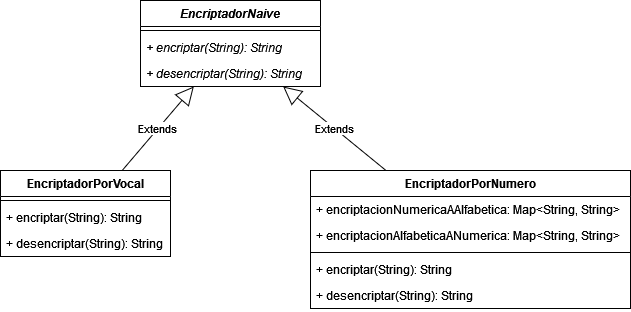

The diagram above was exported from draw.io. Its source (the exported page's mxGraphModel, read from the mxfile embedded in the PNG):
<mxGraphModel dx="1302" dy="813" grid="1" gridSize="10" guides="1" tooltips="1" connect="1" arrows="1" fold="1" page="1" pageScale="1" pageWidth="3800" pageHeight="3000" math="0" shadow="0">
  <root>
    <mxCell id="0" />
    <mxCell id="1" parent="0" />
    <mxCell id="k_MajZE0AGBHCIQ-NwQG-1" value="EncriptadorNaive" style="swimlane;fontStyle=3;align=center;verticalAlign=top;childLayout=stackLayout;horizontal=1;startSize=26;horizontalStack=0;resizeParent=1;resizeParentMax=0;resizeLast=0;collapsible=1;marginBottom=0;" vertex="1" parent="1">
      <mxGeometry x="750" y="190" width="180" height="86" as="geometry" />
    </mxCell>
    <mxCell id="k_MajZE0AGBHCIQ-NwQG-3" value="" style="line;strokeWidth=1;fillColor=none;align=left;verticalAlign=middle;spacingTop=-1;spacingLeft=3;spacingRight=3;rotatable=0;labelPosition=right;points=[];portConstraint=eastwest;" vertex="1" parent="k_MajZE0AGBHCIQ-NwQG-1">
      <mxGeometry y="26" width="180" height="8" as="geometry" />
    </mxCell>
    <mxCell id="k_MajZE0AGBHCIQ-NwQG-4" value="+ encriptar(String): String" style="text;strokeColor=none;fillColor=none;align=left;verticalAlign=top;spacingLeft=4;spacingRight=4;overflow=hidden;rotatable=0;points=[[0,0.5],[1,0.5]];portConstraint=eastwest;fontStyle=2" vertex="1" parent="k_MajZE0AGBHCIQ-NwQG-1">
      <mxGeometry y="34" width="180" height="26" as="geometry" />
    </mxCell>
    <mxCell id="k_MajZE0AGBHCIQ-NwQG-5" value="+ desencriptar(String): String" style="text;strokeColor=none;fillColor=none;align=left;verticalAlign=top;spacingLeft=4;spacingRight=4;overflow=hidden;rotatable=0;points=[[0,0.5],[1,0.5]];portConstraint=eastwest;fontStyle=2" vertex="1" parent="k_MajZE0AGBHCIQ-NwQG-1">
      <mxGeometry y="60" width="180" height="26" as="geometry" />
    </mxCell>
    <mxCell id="k_MajZE0AGBHCIQ-NwQG-6" value="EncriptadorPorVocal" style="swimlane;fontStyle=1;align=center;verticalAlign=top;childLayout=stackLayout;horizontal=1;startSize=26;horizontalStack=0;resizeParent=1;resizeParentMax=0;resizeLast=0;collapsible=1;marginBottom=0;" vertex="1" parent="1">
      <mxGeometry x="610" y="360" width="170" height="86" as="geometry" />
    </mxCell>
    <mxCell id="k_MajZE0AGBHCIQ-NwQG-8" value="" style="line;strokeWidth=1;fillColor=none;align=left;verticalAlign=middle;spacingTop=-1;spacingLeft=3;spacingRight=3;rotatable=0;labelPosition=right;points=[];portConstraint=eastwest;" vertex="1" parent="k_MajZE0AGBHCIQ-NwQG-6">
      <mxGeometry y="26" width="170" height="8" as="geometry" />
    </mxCell>
    <mxCell id="k_MajZE0AGBHCIQ-NwQG-9" value="+ encriptar(String): String" style="text;strokeColor=none;fillColor=none;align=left;verticalAlign=top;spacingLeft=4;spacingRight=4;overflow=hidden;rotatable=0;points=[[0,0.5],[1,0.5]];portConstraint=eastwest;" vertex="1" parent="k_MajZE0AGBHCIQ-NwQG-6">
      <mxGeometry y="34" width="170" height="26" as="geometry" />
    </mxCell>
    <mxCell id="k_MajZE0AGBHCIQ-NwQG-14" value="+ desencriptar(String): String" style="text;strokeColor=none;fillColor=none;align=left;verticalAlign=top;spacingLeft=4;spacingRight=4;overflow=hidden;rotatable=0;points=[[0,0.5],[1,0.5]];portConstraint=eastwest;" vertex="1" parent="k_MajZE0AGBHCIQ-NwQG-6">
      <mxGeometry y="60" width="170" height="26" as="geometry" />
    </mxCell>
    <mxCell id="k_MajZE0AGBHCIQ-NwQG-15" value="EncriptadorPorNumero" style="swimlane;fontStyle=1;align=center;verticalAlign=top;childLayout=stackLayout;horizontal=1;startSize=26;horizontalStack=0;resizeParent=1;resizeParentMax=0;resizeLast=0;collapsible=1;marginBottom=0;" vertex="1" parent="1">
      <mxGeometry x="920" y="360" width="320" height="138" as="geometry" />
    </mxCell>
    <mxCell id="k_MajZE0AGBHCIQ-NwQG-16" value="+ encriptacionNumericaAAlfabetica: Map&lt;String, String&gt;" style="text;strokeColor=none;fillColor=none;align=left;verticalAlign=top;spacingLeft=4;spacingRight=4;overflow=hidden;rotatable=0;points=[[0,0.5],[1,0.5]];portConstraint=eastwest;" vertex="1" parent="k_MajZE0AGBHCIQ-NwQG-15">
      <mxGeometry y="26" width="320" height="26" as="geometry" />
    </mxCell>
    <mxCell id="k_MajZE0AGBHCIQ-NwQG-22" value="+ encriptacionAlfabeticaANumerica: Map&lt;String, String&gt;" style="text;strokeColor=none;fillColor=none;align=left;verticalAlign=top;spacingLeft=4;spacingRight=4;overflow=hidden;rotatable=0;points=[[0,0.5],[1,0.5]];portConstraint=eastwest;" vertex="1" parent="k_MajZE0AGBHCIQ-NwQG-15">
      <mxGeometry y="52" width="320" height="26" as="geometry" />
    </mxCell>
    <mxCell id="k_MajZE0AGBHCIQ-NwQG-17" value="" style="line;strokeWidth=1;fillColor=none;align=left;verticalAlign=middle;spacingTop=-1;spacingLeft=3;spacingRight=3;rotatable=0;labelPosition=right;points=[];portConstraint=eastwest;" vertex="1" parent="k_MajZE0AGBHCIQ-NwQG-15">
      <mxGeometry y="78" width="320" height="8" as="geometry" />
    </mxCell>
    <mxCell id="k_MajZE0AGBHCIQ-NwQG-18" value="+ encriptar(String): String" style="text;strokeColor=none;fillColor=none;align=left;verticalAlign=top;spacingLeft=4;spacingRight=4;overflow=hidden;rotatable=0;points=[[0,0.5],[1,0.5]];portConstraint=eastwest;" vertex="1" parent="k_MajZE0AGBHCIQ-NwQG-15">
      <mxGeometry y="86" width="320" height="26" as="geometry" />
    </mxCell>
    <mxCell id="k_MajZE0AGBHCIQ-NwQG-19" value="+ desencriptar(String): String" style="text;strokeColor=none;fillColor=none;align=left;verticalAlign=top;spacingLeft=4;spacingRight=4;overflow=hidden;rotatable=0;points=[[0,0.5],[1,0.5]];portConstraint=eastwest;" vertex="1" parent="k_MajZE0AGBHCIQ-NwQG-15">
      <mxGeometry y="112" width="320" height="26" as="geometry" />
    </mxCell>
    <mxCell id="k_MajZE0AGBHCIQ-NwQG-20" value="Extends" style="endArrow=block;endSize=16;endFill=0;html=1;rounded=0;" edge="1" parent="1" source="k_MajZE0AGBHCIQ-NwQG-6" target="k_MajZE0AGBHCIQ-NwQG-1">
      <mxGeometry width="160" relative="1" as="geometry">
        <mxPoint x="750" y="570" as="sourcePoint" />
        <mxPoint x="910" y="570" as="targetPoint" />
      </mxGeometry>
    </mxCell>
    <mxCell id="k_MajZE0AGBHCIQ-NwQG-21" value="Extends" style="endArrow=block;endSize=16;endFill=0;html=1;rounded=0;" edge="1" parent="1" source="k_MajZE0AGBHCIQ-NwQG-15" target="k_MajZE0AGBHCIQ-NwQG-1">
      <mxGeometry width="160" relative="1" as="geometry">
        <mxPoint x="735.4918032786886" y="370" as="sourcePoint" />
        <mxPoint x="811.2295081967213" y="286" as="targetPoint" />
      </mxGeometry>
    </mxCell>
  </root>
</mxGraphModel>